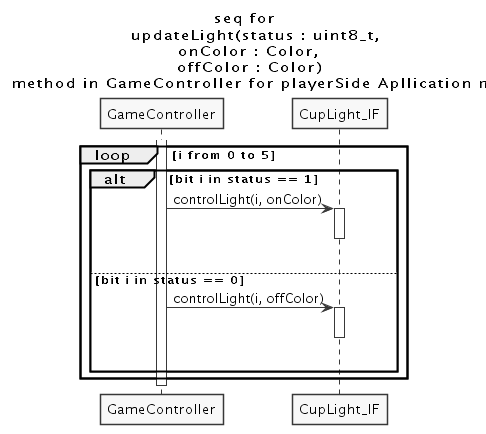

The diagram above was rendered by PlantUML. Its source (embedded in the PNG):
@startuml updateLight_sequence.png

skinparam monochrome true
skinparam Shadowing false



title seq for \nupdateLight(status : uint8_t, \nonColor : Color, \noffColor : Color) \nmethod in GameController for playerSide Apllication model


participant GameController
participant CupLight_IF

activate GameController
loop i from 0 to 5
  alt bit  **i** in status == 1
    GameController -> CupLight_IF : controlLight(i, onColor)
    activate CupLight_IF
    |||
    deactivate CupLight_IF
  else bit  **i** in status == 0
    GameController -> CupLight_IF : controlLight(i, offColor)
    activate CupLight_IF
    |||
    deactivate CupLight_IF
  end
end

deactivate GameController


@enduml